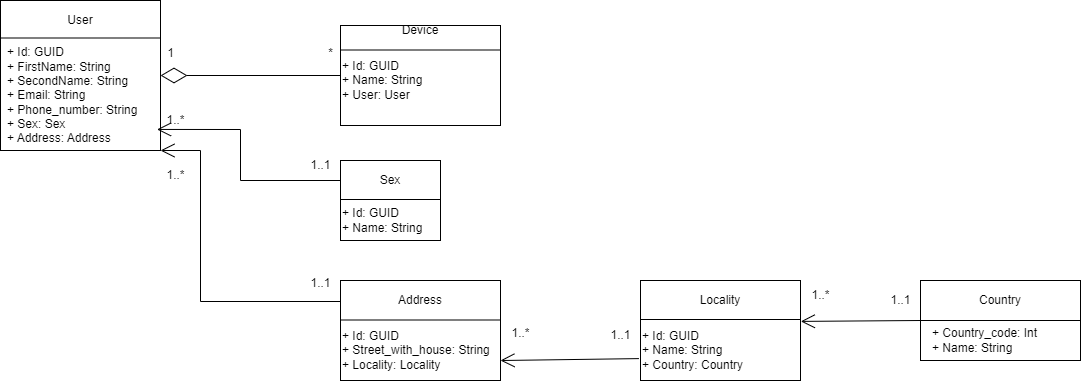

The diagram above was exported from draw.io. Its source (the exported page's mxGraphModel, read from the mxfile embedded in the PNG):
<mxGraphModel dx="1235" dy="784" grid="1" gridSize="10" guides="1" tooltips="1" connect="1" arrows="1" fold="1" page="1" pageScale="1" pageWidth="827" pageHeight="1169" math="0" shadow="0">
  <root>
    <mxCell id="0" />
    <mxCell id="1" parent="0" />
    <mxCell id="ovlmSaSFTCf9OWWD38a3-6" value="" style="rounded=0;whiteSpace=wrap;html=1;" vertex="1" parent="1">
      <mxGeometry x="120" y="480" width="160" height="150" as="geometry" />
    </mxCell>
    <mxCell id="ovlmSaSFTCf9OWWD38a3-7" value="User" style="text;html=1;align=center;verticalAlign=middle;whiteSpace=wrap;rounded=0;" vertex="1" parent="1">
      <mxGeometry x="120" y="480" width="160" height="40" as="geometry" />
    </mxCell>
    <mxCell id="ovlmSaSFTCf9OWWD38a3-8" value="" style="endArrow=none;html=1;rounded=0;exitX=0;exitY=0.25;exitDx=0;exitDy=0;entryX=1;entryY=0.25;entryDx=0;entryDy=0;" edge="1" parent="1" source="ovlmSaSFTCf9OWWD38a3-6" target="ovlmSaSFTCf9OWWD38a3-6">
      <mxGeometry width="50" height="50" relative="1" as="geometry">
        <mxPoint x="290" y="560" as="sourcePoint" />
        <mxPoint x="340" y="510" as="targetPoint" />
      </mxGeometry>
    </mxCell>
    <mxCell id="ovlmSaSFTCf9OWWD38a3-9" value="+ Id: GUID&lt;br&gt;+ FirstName: String&lt;br&gt;+ SecondName: String&lt;br&gt;+ Email: String&lt;br&gt;+ Phone_number: String&lt;div&gt;+ Sex: Sex&lt;br&gt;&lt;div style=&quot;&quot;&gt;&lt;span style=&quot;background-color: initial;&quot;&gt;+ Address: Address&lt;/span&gt;&lt;/div&gt;&lt;/div&gt;" style="text;html=1;align=left;verticalAlign=middle;resizable=0;points=[];autosize=1;strokeColor=none;fillColor=none;" vertex="1" parent="1">
      <mxGeometry x="125" y="520" width="150" height="110" as="geometry" />
    </mxCell>
    <mxCell id="ovlmSaSFTCf9OWWD38a3-10" value="" style="rounded=0;whiteSpace=wrap;html=1;" vertex="1" parent="1">
      <mxGeometry x="460" y="640" width="100" height="80" as="geometry" />
    </mxCell>
    <mxCell id="ovlmSaSFTCf9OWWD38a3-11" value="Sex" style="text;html=1;align=center;verticalAlign=middle;whiteSpace=wrap;rounded=0;" vertex="1" parent="1">
      <mxGeometry x="460" y="640" width="100" height="40" as="geometry" />
    </mxCell>
    <mxCell id="ovlmSaSFTCf9OWWD38a3-12" value="" style="endArrow=none;html=1;rounded=0;exitX=0;exitY=0.25;exitDx=0;exitDy=0;entryX=1;entryY=0.25;entryDx=0;entryDy=0;" edge="1" parent="1">
      <mxGeometry width="50" height="50" relative="1" as="geometry">
        <mxPoint x="460" y="679" as="sourcePoint" />
        <mxPoint x="560" y="679" as="targetPoint" />
      </mxGeometry>
    </mxCell>
    <mxCell id="ovlmSaSFTCf9OWWD38a3-13" value="+ Id: GUID&lt;br&gt;+ Name: String" style="text;html=1;align=left;verticalAlign=middle;resizable=0;points=[];autosize=1;strokeColor=none;fillColor=none;" vertex="1" parent="1">
      <mxGeometry x="460" y="680" width="100" height="40" as="geometry" />
    </mxCell>
    <mxCell id="ovlmSaSFTCf9OWWD38a3-14" value="" style="rounded=0;whiteSpace=wrap;html=1;" vertex="1" parent="1">
      <mxGeometry x="460" y="760" width="160" height="100" as="geometry" />
    </mxCell>
    <mxCell id="ovlmSaSFTCf9OWWD38a3-15" value="Address" style="text;html=1;align=center;verticalAlign=middle;whiteSpace=wrap;rounded=0;" vertex="1" parent="1">
      <mxGeometry x="460" y="760" width="160" height="40" as="geometry" />
    </mxCell>
    <mxCell id="ovlmSaSFTCf9OWWD38a3-16" value="" style="endArrow=none;html=1;rounded=0;exitX=0;exitY=0.25;exitDx=0;exitDy=0;entryX=1;entryY=0.25;entryDx=0;entryDy=0;" edge="1" parent="1">
      <mxGeometry width="50" height="50" relative="1" as="geometry">
        <mxPoint x="460" y="799.5" as="sourcePoint" />
        <mxPoint x="620" y="799.5" as="targetPoint" />
      </mxGeometry>
    </mxCell>
    <mxCell id="ovlmSaSFTCf9OWWD38a3-17" value="+ Id: GUID&lt;br&gt;+ Street_with_house: String&lt;br&gt;+ Locality: Locality" style="text;html=1;align=left;verticalAlign=middle;resizable=0;points=[];autosize=1;strokeColor=none;fillColor=none;" vertex="1" parent="1">
      <mxGeometry x="460" y="800" width="170" height="60" as="geometry" />
    </mxCell>
    <mxCell id="ovlmSaSFTCf9OWWD38a3-19" value="" style="rounded=0;whiteSpace=wrap;html=1;" vertex="1" parent="1">
      <mxGeometry x="760" y="760" width="160" height="100" as="geometry" />
    </mxCell>
    <mxCell id="ovlmSaSFTCf9OWWD38a3-20" value="Locality" style="text;html=1;align=center;verticalAlign=middle;whiteSpace=wrap;rounded=0;" vertex="1" parent="1">
      <mxGeometry x="760" y="760" width="160" height="40" as="geometry" />
    </mxCell>
    <mxCell id="ovlmSaSFTCf9OWWD38a3-21" value="" style="endArrow=none;html=1;rounded=0;exitX=0;exitY=0.25;exitDx=0;exitDy=0;entryX=1;entryY=0.25;entryDx=0;entryDy=0;" edge="1" parent="1">
      <mxGeometry width="50" height="50" relative="1" as="geometry">
        <mxPoint x="760" y="799" as="sourcePoint" />
        <mxPoint x="920" y="799" as="targetPoint" />
      </mxGeometry>
    </mxCell>
    <mxCell id="ovlmSaSFTCf9OWWD38a3-22" value="+ Id: GUID&lt;br&gt;+ Name: String&lt;br&gt;+ Country: Country" style="text;html=1;align=left;verticalAlign=middle;resizable=0;points=[];autosize=1;strokeColor=none;fillColor=none;" vertex="1" parent="1">
      <mxGeometry x="760" y="800" width="120" height="60" as="geometry" />
    </mxCell>
    <mxCell id="ovlmSaSFTCf9OWWD38a3-23" value="" style="rounded=0;whiteSpace=wrap;html=1;" vertex="1" parent="1">
      <mxGeometry x="1040" y="760" width="160" height="80" as="geometry" />
    </mxCell>
    <mxCell id="ovlmSaSFTCf9OWWD38a3-24" value="Country" style="text;html=1;align=center;verticalAlign=middle;whiteSpace=wrap;rounded=0;" vertex="1" parent="1">
      <mxGeometry x="1040" y="760" width="160" height="40" as="geometry" />
    </mxCell>
    <mxCell id="ovlmSaSFTCf9OWWD38a3-25" value="" style="endArrow=none;html=1;rounded=0;exitX=0;exitY=0.25;exitDx=0;exitDy=0;entryX=1;entryY=0.25;entryDx=0;entryDy=0;" edge="1" parent="1">
      <mxGeometry width="50" height="50" relative="1" as="geometry">
        <mxPoint x="1040" y="800" as="sourcePoint" />
        <mxPoint x="1200" y="800" as="targetPoint" />
      </mxGeometry>
    </mxCell>
    <mxCell id="ovlmSaSFTCf9OWWD38a3-26" value="+ Country_code: Int&lt;br&gt;+ Name: String" style="text;html=1;align=left;verticalAlign=middle;resizable=0;points=[];autosize=1;strokeColor=none;fillColor=none;" vertex="1" parent="1">
      <mxGeometry x="1050" y="800" width="130" height="40" as="geometry" />
    </mxCell>
    <mxCell id="ovlmSaSFTCf9OWWD38a3-27" value="" style="rounded=0;whiteSpace=wrap;html=1;" vertex="1" parent="1">
      <mxGeometry x="460" y="505" width="160" height="100" as="geometry" />
    </mxCell>
    <mxCell id="ovlmSaSFTCf9OWWD38a3-28" value="Device" style="text;html=1;align=center;verticalAlign=middle;whiteSpace=wrap;rounded=0;" vertex="1" parent="1">
      <mxGeometry x="460" y="490" width="160" height="40" as="geometry" />
    </mxCell>
    <mxCell id="ovlmSaSFTCf9OWWD38a3-29" value="" style="endArrow=none;html=1;rounded=0;exitX=0;exitY=0.25;exitDx=0;exitDy=0;entryX=1;entryY=0.25;entryDx=0;entryDy=0;" edge="1" parent="1">
      <mxGeometry width="50" height="50" relative="1" as="geometry">
        <mxPoint x="460" y="529.5" as="sourcePoint" />
        <mxPoint x="620" y="529.5" as="targetPoint" />
      </mxGeometry>
    </mxCell>
    <mxCell id="ovlmSaSFTCf9OWWD38a3-30" value="+ Id: GUID&lt;br&gt;+ Name: String&lt;br&gt;+ User: User" style="text;html=1;align=left;verticalAlign=middle;resizable=0;points=[];autosize=1;strokeColor=none;fillColor=none;" vertex="1" parent="1">
      <mxGeometry x="460" y="530" width="100" height="60" as="geometry" />
    </mxCell>
    <mxCell id="ovlmSaSFTCf9OWWD38a3-34" value="" style="endArrow=diamondThin;endFill=0;endSize=24;html=1;rounded=0;entryX=1;entryY=0.5;entryDx=0;entryDy=0;" edge="1" parent="1" source="ovlmSaSFTCf9OWWD38a3-27" target="ovlmSaSFTCf9OWWD38a3-6">
      <mxGeometry width="160" relative="1" as="geometry">
        <mxPoint x="260" y="690" as="sourcePoint" />
        <mxPoint x="420" y="690" as="targetPoint" />
      </mxGeometry>
    </mxCell>
    <mxCell id="ovlmSaSFTCf9OWWD38a3-35" value="1" style="text;html=1;align=center;verticalAlign=middle;resizable=0;points=[];autosize=1;strokeColor=none;fillColor=none;" vertex="1" parent="1">
      <mxGeometry x="275" y="518" width="30" height="30" as="geometry" />
    </mxCell>
    <mxCell id="ovlmSaSFTCf9OWWD38a3-36" value="*" style="text;html=1;align=center;verticalAlign=middle;resizable=0;points=[];autosize=1;strokeColor=none;fillColor=none;" vertex="1" parent="1">
      <mxGeometry x="435" y="518" width="30" height="30" as="geometry" />
    </mxCell>
    <mxCell id="ovlmSaSFTCf9OWWD38a3-41" value="" style="endArrow=open;endFill=1;endSize=12;html=1;rounded=0;entryX=0.038;entryY=0.798;entryDx=0;entryDy=0;entryPerimeter=0;" edge="1" parent="1" source="ovlmSaSFTCf9OWWD38a3-11" target="ovlmSaSFTCf9OWWD38a3-42">
      <mxGeometry width="160" relative="1" as="geometry">
        <mxPoint x="220" y="720" as="sourcePoint" />
        <mxPoint x="170" y="770" as="targetPoint" />
        <Array as="points">
          <mxPoint x="360" y="660" />
          <mxPoint x="360" y="609" />
        </Array>
      </mxGeometry>
    </mxCell>
    <mxCell id="ovlmSaSFTCf9OWWD38a3-42" value="1..*" style="text;html=1;align=center;verticalAlign=middle;resizable=0;points=[];autosize=1;strokeColor=none;fillColor=none;" vertex="1" parent="1">
      <mxGeometry x="275" y="585" width="40" height="30" as="geometry" />
    </mxCell>
    <mxCell id="ovlmSaSFTCf9OWWD38a3-43" value="1..1" style="text;html=1;align=center;verticalAlign=middle;resizable=0;points=[];autosize=1;strokeColor=none;fillColor=none;" vertex="1" parent="1">
      <mxGeometry x="420" y="630" width="40" height="30" as="geometry" />
    </mxCell>
    <mxCell id="ovlmSaSFTCf9OWWD38a3-44" value="" style="endArrow=open;endFill=1;endSize=12;html=1;rounded=0;entryX=1;entryY=1;entryDx=0;entryDy=0;" edge="1" parent="1" target="ovlmSaSFTCf9OWWD38a3-6">
      <mxGeometry width="160" relative="1" as="geometry">
        <mxPoint x="460" y="781" as="sourcePoint" />
        <mxPoint x="277" y="730" as="targetPoint" />
        <Array as="points">
          <mxPoint x="320" y="781" />
          <mxPoint x="320" y="630" />
        </Array>
      </mxGeometry>
    </mxCell>
    <mxCell id="ovlmSaSFTCf9OWWD38a3-45" value="1..1" style="text;html=1;align=center;verticalAlign=middle;resizable=0;points=[];autosize=1;strokeColor=none;fillColor=none;" vertex="1" parent="1">
      <mxGeometry x="420" y="748" width="40" height="30" as="geometry" />
    </mxCell>
    <mxCell id="ovlmSaSFTCf9OWWD38a3-46" value="1..*" style="text;html=1;align=center;verticalAlign=middle;resizable=0;points=[];autosize=1;strokeColor=none;fillColor=none;" vertex="1" parent="1">
      <mxGeometry x="275" y="640" width="40" height="30" as="geometry" />
    </mxCell>
    <mxCell id="ovlmSaSFTCf9OWWD38a3-47" value="" style="endArrow=open;endFill=1;endSize=12;html=1;rounded=0;entryX=0.941;entryY=0.667;entryDx=0;entryDy=0;entryPerimeter=0;exitX=-0.013;exitY=0.635;exitDx=0;exitDy=0;exitPerimeter=0;" edge="1" parent="1" source="ovlmSaSFTCf9OWWD38a3-22" target="ovlmSaSFTCf9OWWD38a3-17">
      <mxGeometry width="160" relative="1" as="geometry">
        <mxPoint x="780" y="590" as="sourcePoint" />
        <mxPoint x="940" y="590" as="targetPoint" />
      </mxGeometry>
    </mxCell>
    <mxCell id="ovlmSaSFTCf9OWWD38a3-48" value="1..*" style="text;html=1;align=center;verticalAlign=middle;resizable=0;points=[];autosize=1;strokeColor=none;fillColor=none;" vertex="1" parent="1">
      <mxGeometry x="620" y="798" width="40" height="30" as="geometry" />
    </mxCell>
    <mxCell id="ovlmSaSFTCf9OWWD38a3-49" value="1..1" style="text;html=1;align=center;verticalAlign=middle;resizable=0;points=[];autosize=1;strokeColor=none;fillColor=none;" vertex="1" parent="1">
      <mxGeometry x="720" y="800" width="40" height="30" as="geometry" />
    </mxCell>
    <mxCell id="ovlmSaSFTCf9OWWD38a3-50" value="" style="endArrow=open;endFill=1;endSize=12;html=1;rounded=0;entryX=1.002;entryY=0.409;entryDx=0;entryDy=0;exitX=0;exitY=1;exitDx=0;exitDy=0;entryPerimeter=0;" edge="1" parent="1" source="ovlmSaSFTCf9OWWD38a3-24" target="ovlmSaSFTCf9OWWD38a3-19">
      <mxGeometry width="160" relative="1" as="geometry">
        <mxPoint x="1088" y="644" as="sourcePoint" />
        <mxPoint x="950" y="646" as="targetPoint" />
      </mxGeometry>
    </mxCell>
    <mxCell id="ovlmSaSFTCf9OWWD38a3-51" value="1..*" style="text;html=1;align=center;verticalAlign=middle;resizable=0;points=[];autosize=1;strokeColor=none;fillColor=none;" vertex="1" parent="1">
      <mxGeometry x="920" y="760" width="40" height="30" as="geometry" />
    </mxCell>
    <mxCell id="ovlmSaSFTCf9OWWD38a3-52" value="1..1" style="text;html=1;align=center;verticalAlign=middle;resizable=0;points=[];autosize=1;strokeColor=none;fillColor=none;" vertex="1" parent="1">
      <mxGeometry x="1000" y="765" width="40" height="30" as="geometry" />
    </mxCell>
  </root>
</mxGraphModel>